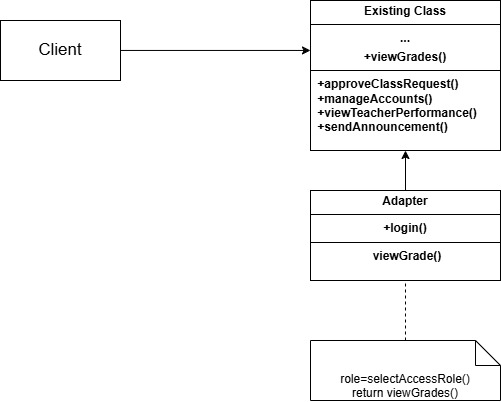

The diagram above was exported from draw.io. Its source (the exported page's mxGraphModel, read from the mxfile embedded in the PNG):
<mxGraphModel dx="1426" dy="751" grid="1" gridSize="10" guides="1" tooltips="1" connect="1" arrows="1" fold="1" page="1" pageScale="1" pageWidth="850" pageHeight="1100" math="0" shadow="0">
  <root>
    <mxCell id="0" />
    <mxCell id="1" parent="0" />
    <mxCell id="rOvlnad1STEeB4zytAO4-1" value="&lt;font style=&quot;font-size: 17px;&quot;&gt;Client&lt;/font&gt;" style="rounded=0;whiteSpace=wrap;html=1;" vertex="1" parent="1">
      <mxGeometry x="90" y="280" width="120" height="60" as="geometry" />
    </mxCell>
    <mxCell id="rOvlnad1STEeB4zytAO4-3" value="&lt;p style=&quot;margin:0px;margin-top:4px;text-align:center;&quot;&gt;&lt;span style=&quot;text-wrap-mode: nowrap;&quot;&gt;&lt;b&gt;Existing Class&lt;/b&gt;&lt;/span&gt;&lt;/p&gt;&lt;hr size=&quot;1&quot; style=&quot;border-style:solid;&quot;&gt;&lt;p style=&quot;margin: 4px 0px 0px; text-align: center;&quot;&gt;&lt;span style=&quot;text-wrap-mode: nowrap;&quot;&gt;&lt;b&gt;...&lt;/b&gt;&lt;/span&gt;&lt;/p&gt;&lt;p style=&quot;margin: 4px 0px 0px; text-align: center;&quot;&gt;&lt;span style=&quot;text-wrap-mode: nowrap;&quot;&gt;&lt;b&gt;+viewGrades()&lt;/b&gt;&lt;/span&gt;&lt;/p&gt;&lt;hr size=&quot;1&quot; style=&quot;border-style:solid;&quot;&gt;&lt;p style=&quot;margin:0px;margin-left:4px;&quot;&gt;&lt;span style=&quot;font-weight: 700; text-align: center; text-wrap-mode: nowrap;&quot;&gt;&amp;nbsp;+approveClassRequest()&lt;/span&gt;&lt;/p&gt;&lt;p style=&quot;margin:0px;margin-left:4px;&quot;&gt;&lt;span style=&quot;font-weight: 700; text-align: center; text-wrap-mode: nowrap;&quot;&gt;&amp;nbsp;+manageAccounts()&lt;/span&gt;&lt;span style=&quot;font-weight: 700; text-align: center; text-wrap-mode: nowrap;&quot;&gt;&lt;/span&gt;&lt;/p&gt;&lt;p style=&quot;margin:0px;margin-left:4px;&quot;&gt;&lt;span style=&quot;font-weight: 700; text-align: center; text-wrap-mode: nowrap;&quot;&gt;&amp;nbsp;+viewTeacherPerformance()&lt;/span&gt;&lt;span style=&quot;font-weight: 700; text-align: center; text-wrap-mode: nowrap;&quot;&gt;&lt;/span&gt;&lt;/p&gt;&lt;p style=&quot;margin:0px;margin-left:4px;&quot;&gt;&lt;span style=&quot;font-weight: 700; text-align: center; text-wrap-mode: nowrap;&quot;&gt;&amp;nbsp;+sendAnnouncement()&lt;/span&gt;&lt;span style=&quot;font-weight: 700; text-align: center; text-wrap-mode: nowrap;&quot;&gt;&lt;/span&gt;&lt;/p&gt;&lt;p style=&quot;margin:0px;margin-left:4px;&quot;&gt;&lt;span style=&quot;font-weight: 700; text-align: center; text-wrap-mode: nowrap;&quot;&gt;&lt;br&gt;&lt;/span&gt;&lt;/p&gt;" style="verticalAlign=top;align=left;overflow=fill;html=1;whiteSpace=wrap;" vertex="1" parent="1">
      <mxGeometry x="400" y="260" width="190" height="150" as="geometry" />
    </mxCell>
    <mxCell id="rOvlnad1STEeB4zytAO4-9" style="edgeStyle=orthogonalEdgeStyle;rounded=0;orthogonalLoop=1;jettySize=auto;html=1;entryX=0.5;entryY=1;entryDx=0;entryDy=0;" edge="1" parent="1" source="rOvlnad1STEeB4zytAO4-4" target="rOvlnad1STEeB4zytAO4-3">
      <mxGeometry relative="1" as="geometry" />
    </mxCell>
    <mxCell id="rOvlnad1STEeB4zytAO4-4" value="&lt;p style=&quot;margin:0px;margin-top:4px;text-align:center;&quot;&gt;&lt;span style=&quot;text-wrap-mode: nowrap;&quot;&gt;&lt;b&gt;Adapter&lt;/b&gt;&lt;/span&gt;&lt;/p&gt;&lt;hr size=&quot;1&quot; style=&quot;border-style:solid;&quot;&gt;&lt;p style=&quot;margin: 4px 0px 0px; text-align: center;&quot;&gt;&lt;span style=&quot;text-wrap-mode: nowrap;&quot;&gt;&lt;b&gt;+login()&lt;/b&gt;&lt;/span&gt;&lt;/p&gt;&lt;hr size=&quot;1&quot; style=&quot;border-style:solid;&quot;&gt;&lt;p style=&quot;text-align: center; margin: 0px 0px 0px 4px;&quot;&gt;&lt;span style=&quot;text-wrap-mode: nowrap;&quot;&gt;&lt;b&gt;viewGrade()&lt;/b&gt;&lt;/span&gt;&lt;/p&gt;" style="verticalAlign=top;align=left;overflow=fill;html=1;whiteSpace=wrap;" vertex="1" parent="1">
      <mxGeometry x="400" y="450" width="190" height="90" as="geometry" />
    </mxCell>
    <mxCell id="rOvlnad1STEeB4zytAO4-6" value="role=selectAccessRole()&lt;div&gt;return viewGrades()&lt;/div&gt;" style="shape=note2;boundedLbl=1;whiteSpace=wrap;html=1;size=25;verticalAlign=top;align=center;" vertex="1" parent="1">
      <mxGeometry x="400" y="600" width="190" height="60" as="geometry" />
    </mxCell>
    <mxCell id="rOvlnad1STEeB4zytAO4-7" value="" style="endArrow=none;startArrow=none;endFill=0;startFill=0;endSize=8;html=1;verticalAlign=bottom;dashed=1;labelBackgroundColor=none;rounded=0;exitX=0.5;exitY=0;exitDx=0;exitDy=0;exitPerimeter=0;" edge="1" parent="1" source="rOvlnad1STEeB4zytAO4-6" target="rOvlnad1STEeB4zytAO4-4">
      <mxGeometry width="160" relative="1" as="geometry">
        <mxPoint x="350" y="490" as="sourcePoint" />
        <mxPoint x="510" y="490" as="targetPoint" />
      </mxGeometry>
    </mxCell>
    <mxCell id="rOvlnad1STEeB4zytAO4-10" style="edgeStyle=orthogonalEdgeStyle;rounded=0;orthogonalLoop=1;jettySize=auto;html=1;entryX=0;entryY=0.333;entryDx=0;entryDy=0;entryPerimeter=0;" edge="1" parent="1" source="rOvlnad1STEeB4zytAO4-1" target="rOvlnad1STEeB4zytAO4-3">
      <mxGeometry relative="1" as="geometry" />
    </mxCell>
  </root>
</mxGraphModel>